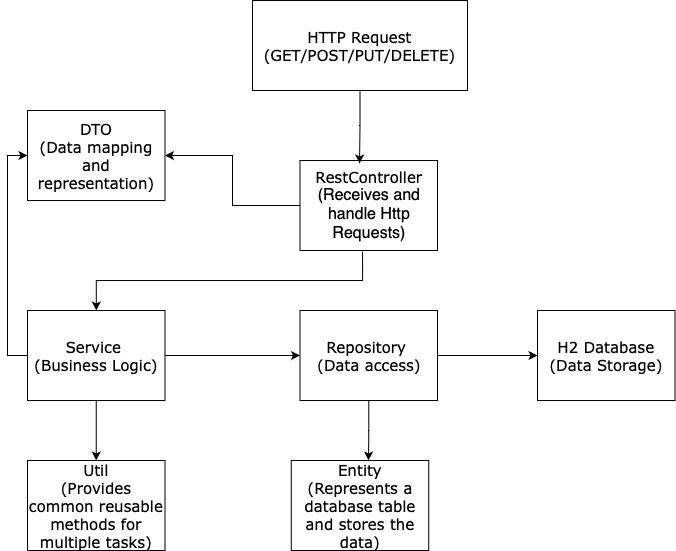

The diagram above was exported from draw.io. Its source (the exported page's mxGraphModel, read from the mxfile embedded in the PNG):
<mxGraphModel dx="1026" dy="692" grid="1" gridSize="10" guides="1" tooltips="1" connect="1" arrows="1" fold="1" page="1" pageScale="1" pageWidth="850" pageHeight="1100" math="0" shadow="0">
  <root>
    <mxCell id="0" />
    <mxCell id="1" parent="0" />
    <mxCell id="rNcFg0n-8Lp7tixznWUQ-1" value="&lt;div&gt;&lt;span style=&quot;text-align: start;&quot;&gt;&lt;font style=&quot;font-size: 15px;&quot; face=&quot;Verdana&quot;&gt;HTTP Request (GET/POST/PUT/DELETE)&lt;/font&gt;&lt;/span&gt;&lt;br&gt;&lt;/div&gt;" style="rounded=0;whiteSpace=wrap;html=1;" parent="1" vertex="1">
      <mxGeometry x="365" y="80" width="215" height="90" as="geometry" />
    </mxCell>
    <mxCell id="rNcFg0n-8Lp7tixznWUQ-6" style="edgeStyle=orthogonalEdgeStyle;rounded=0;orthogonalLoop=1;jettySize=auto;html=1;exitX=0.455;exitY=1.011;exitDx=0;exitDy=0;exitPerimeter=0;" parent="1" source="rNcFg0n-8Lp7tixznWUQ-2" target="rNcFg0n-8Lp7tixznWUQ-5" edge="1">
      <mxGeometry relative="1" as="geometry" />
    </mxCell>
    <mxCell id="rNcFg0n-8Lp7tixznWUQ-12" style="edgeStyle=orthogonalEdgeStyle;rounded=0;orthogonalLoop=1;jettySize=auto;html=1;" parent="1" source="rNcFg0n-8Lp7tixznWUQ-2" target="rNcFg0n-8Lp7tixznWUQ-11" edge="1">
      <mxGeometry relative="1" as="geometry" />
    </mxCell>
    <mxCell id="rNcFg0n-8Lp7tixznWUQ-2" value="&lt;span style=&quot;text-align: start;&quot;&gt;&lt;font style=&quot;font-size: 15px;&quot; face=&quot;Verdana&quot;&gt;RestController&lt;/font&gt;&lt;/span&gt;&lt;div&gt;&lt;span style=&quot;text-align: start;&quot;&gt;&lt;font size=&quot;3&quot;&gt;(Receives and handle Http Requests)&lt;/font&gt;&lt;/span&gt;&lt;/div&gt;" style="rounded=0;whiteSpace=wrap;html=1;" parent="1" vertex="1">
      <mxGeometry x="412.5" y="240" width="137.5" height="90" as="geometry" />
    </mxCell>
    <mxCell id="rNcFg0n-8Lp7tixznWUQ-4" style="edgeStyle=orthogonalEdgeStyle;rounded=0;orthogonalLoop=1;jettySize=auto;html=1;entryX=0.433;entryY=0.033;entryDx=0;entryDy=0;entryPerimeter=0;" parent="1" source="rNcFg0n-8Lp7tixznWUQ-1" target="rNcFg0n-8Lp7tixznWUQ-2" edge="1">
      <mxGeometry relative="1" as="geometry" />
    </mxCell>
    <mxCell id="rNcFg0n-8Lp7tixznWUQ-8" style="edgeStyle=orthogonalEdgeStyle;rounded=0;orthogonalLoop=1;jettySize=auto;html=1;" parent="1" source="rNcFg0n-8Lp7tixznWUQ-5" target="rNcFg0n-8Lp7tixznWUQ-7" edge="1">
      <mxGeometry relative="1" as="geometry" />
    </mxCell>
    <mxCell id="rNcFg0n-8Lp7tixznWUQ-13" style="edgeStyle=orthogonalEdgeStyle;rounded=0;orthogonalLoop=1;jettySize=auto;html=1;entryX=0;entryY=0.5;entryDx=0;entryDy=0;exitX=0;exitY=0.5;exitDx=0;exitDy=0;" parent="1" source="rNcFg0n-8Lp7tixznWUQ-5" target="rNcFg0n-8Lp7tixznWUQ-11" edge="1">
      <mxGeometry relative="1" as="geometry" />
    </mxCell>
    <mxCell id="rNcFg0n-8Lp7tixznWUQ-15" style="edgeStyle=orthogonalEdgeStyle;rounded=0;orthogonalLoop=1;jettySize=auto;html=1;" parent="1" source="rNcFg0n-8Lp7tixznWUQ-5" target="rNcFg0n-8Lp7tixznWUQ-14" edge="1">
      <mxGeometry relative="1" as="geometry" />
    </mxCell>
    <mxCell id="rNcFg0n-8Lp7tixznWUQ-5" value="&lt;div style=&quot;&quot;&gt;&lt;font face=&quot;Verdana&quot;&gt;&lt;span style=&quot;font-size: 15px;&quot;&gt;Service&amp;nbsp;&lt;/span&gt;&lt;/font&gt;&lt;/div&gt;&lt;div style=&quot;&quot;&gt;&lt;font face=&quot;Verdana&quot;&gt;&lt;span style=&quot;font-size: 15px;&quot;&gt;(Business Logic)&lt;/span&gt;&lt;/font&gt;&lt;/div&gt;" style="rounded=0;whiteSpace=wrap;html=1;align=center;" parent="1" vertex="1">
      <mxGeometry x="140" y="390" width="137.5" height="90" as="geometry" />
    </mxCell>
    <mxCell id="rNcFg0n-8Lp7tixznWUQ-10" style="edgeStyle=orthogonalEdgeStyle;rounded=0;orthogonalLoop=1;jettySize=auto;html=1;entryX=0;entryY=0.5;entryDx=0;entryDy=0;" parent="1" source="rNcFg0n-8Lp7tixznWUQ-7" target="rNcFg0n-8Lp7tixznWUQ-9" edge="1">
      <mxGeometry relative="1" as="geometry" />
    </mxCell>
    <mxCell id="rNcFg0n-8Lp7tixznWUQ-7" value="&lt;div style=&quot;&quot;&gt;&lt;font face=&quot;Verdana&quot;&gt;&lt;span style=&quot;font-size: 15px;&quot;&gt;Repository&amp;nbsp;&lt;/span&gt;&lt;/font&gt;&lt;/div&gt;&lt;div style=&quot;&quot;&gt;&lt;font face=&quot;Verdana&quot;&gt;&lt;span style=&quot;font-size: 15px;&quot;&gt;(Data access)&lt;/span&gt;&lt;/font&gt;&lt;/div&gt;" style="rounded=0;whiteSpace=wrap;html=1;align=center;" parent="1" vertex="1">
      <mxGeometry x="412.5" y="390" width="137.5" height="90" as="geometry" />
    </mxCell>
    <mxCell id="rNcFg0n-8Lp7tixznWUQ-9" value="&lt;div style=&quot;&quot;&gt;&lt;font face=&quot;Verdana&quot;&gt;&lt;span style=&quot;font-size: 15px;&quot;&gt;H2 Database&lt;/span&gt;&lt;/font&gt;&lt;/div&gt;&lt;div style=&quot;&quot;&gt;&lt;font face=&quot;Verdana&quot;&gt;&lt;span style=&quot;font-size: 15px;&quot;&gt;(Data Storage)&lt;/span&gt;&lt;/font&gt;&lt;/div&gt;" style="rounded=0;whiteSpace=wrap;html=1;align=center;" parent="1" vertex="1">
      <mxGeometry x="650" y="390" width="137.5" height="90" as="geometry" />
    </mxCell>
    <mxCell id="rNcFg0n-8Lp7tixznWUQ-11" value="&lt;div style=&quot;&quot;&gt;&lt;font face=&quot;Verdana&quot;&gt;&lt;span style=&quot;font-size: 15px;&quot;&gt;DTO&lt;/span&gt;&lt;/font&gt;&lt;/div&gt;&lt;div style=&quot;&quot;&gt;&lt;font face=&quot;Verdana&quot;&gt;&lt;span style=&quot;font-size: 15px;&quot;&gt;(Data mapping and representation)&lt;/span&gt;&lt;/font&gt;&lt;/div&gt;" style="rounded=0;whiteSpace=wrap;html=1;align=center;" parent="1" vertex="1">
      <mxGeometry x="140" y="190" width="137.5" height="90" as="geometry" />
    </mxCell>
    <mxCell id="rNcFg0n-8Lp7tixznWUQ-14" value="&lt;div style=&quot;&quot;&gt;&lt;font face=&quot;Verdana&quot;&gt;&lt;span style=&quot;font-size: 15px;&quot;&gt;Util&lt;/span&gt;&lt;/font&gt;&lt;/div&gt;&lt;div style=&quot;&quot;&gt;&lt;font face=&quot;Verdana&quot;&gt;&lt;span style=&quot;font-size: 15px;&quot;&gt;(Provides common reusable methods for multiple tasks)&lt;/span&gt;&lt;/font&gt;&lt;/div&gt;" style="rounded=0;whiteSpace=wrap;html=1;align=center;" parent="1" vertex="1">
      <mxGeometry x="140" y="540" width="137.5" height="90" as="geometry" />
    </mxCell>
    <mxCell id="rNcFg0n-8Lp7tixznWUQ-16" value="&lt;div style=&quot;&quot;&gt;&lt;span style=&quot;font-size: 15px; font-family: Verdana;&quot;&gt;Entity&lt;/span&gt;&lt;/div&gt;&lt;div style=&quot;&quot;&gt;&lt;span style=&quot;font-size: 15px; font-family: Verdana;&quot;&gt;(Represents a database table and stores the data)&lt;/span&gt;&lt;br&gt;&lt;/div&gt;" style="rounded=0;whiteSpace=wrap;html=1;align=center;" parent="1" vertex="1">
      <mxGeometry x="403.75" y="540" width="137.5" height="90" as="geometry" />
    </mxCell>
    <mxCell id="rNcFg0n-8Lp7tixznWUQ-17" style="edgeStyle=orthogonalEdgeStyle;rounded=0;orthogonalLoop=1;jettySize=auto;html=1;entryX=0.562;entryY=0;entryDx=0;entryDy=0;entryPerimeter=0;" parent="1" source="rNcFg0n-8Lp7tixznWUQ-7" target="rNcFg0n-8Lp7tixznWUQ-16" edge="1">
      <mxGeometry relative="1" as="geometry" />
    </mxCell>
  </root>
</mxGraphModel>